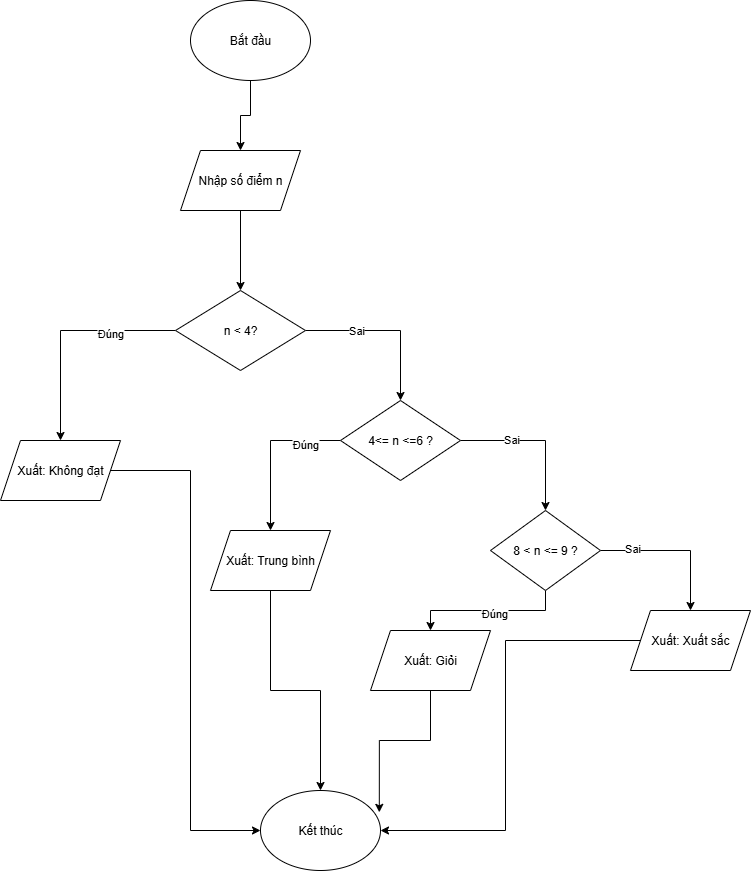

The diagram above was exported from draw.io. Its source (the exported page's mxGraphModel, read from the mxfile embedded in the PNG):
<mxGraphModel dx="714" dy="1071" grid="1" gridSize="10" guides="1" tooltips="1" connect="1" arrows="1" fold="1" page="1" pageScale="1" pageWidth="827" pageHeight="1169" math="0" shadow="0">
  <root>
    <mxCell id="0" />
    <mxCell id="1" parent="0" />
    <mxCell id="bPCvAhtrvw8CKo4YSuGh-2" style="edgeStyle=orthogonalEdgeStyle;rounded=0;orthogonalLoop=1;jettySize=auto;html=1;" edge="1" parent="1" source="bPCvAhtrvw8CKo4YSuGh-1" target="bPCvAhtrvw8CKo4YSuGh-3">
      <mxGeometry relative="1" as="geometry">
        <mxPoint x="240" y="280" as="targetPoint" />
      </mxGeometry>
    </mxCell>
    <mxCell id="bPCvAhtrvw8CKo4YSuGh-1" value="Bắt đầu" style="ellipse;whiteSpace=wrap;html=1;" vertex="1" parent="1">
      <mxGeometry x="190" y="110" width="120" height="80" as="geometry" />
    </mxCell>
    <mxCell id="bPCvAhtrvw8CKo4YSuGh-5" value="" style="edgeStyle=orthogonalEdgeStyle;rounded=0;orthogonalLoop=1;jettySize=auto;html=1;" edge="1" parent="1" source="bPCvAhtrvw8CKo4YSuGh-3" target="bPCvAhtrvw8CKo4YSuGh-4">
      <mxGeometry relative="1" as="geometry" />
    </mxCell>
    <mxCell id="bPCvAhtrvw8CKo4YSuGh-3" value="Nhập số điểm n" style="shape=parallelogram;perimeter=parallelogramPerimeter;whiteSpace=wrap;html=1;fixedSize=1;" vertex="1" parent="1">
      <mxGeometry x="180" y="260" width="120" height="60" as="geometry" />
    </mxCell>
    <mxCell id="bPCvAhtrvw8CKo4YSuGh-6" style="edgeStyle=orthogonalEdgeStyle;rounded=0;orthogonalLoop=1;jettySize=auto;html=1;" edge="1" parent="1" source="bPCvAhtrvw8CKo4YSuGh-4">
      <mxGeometry relative="1" as="geometry">
        <mxPoint x="60" y="550" as="targetPoint" />
      </mxGeometry>
    </mxCell>
    <mxCell id="bPCvAhtrvw8CKo4YSuGh-7" value="Đúng" style="edgeLabel;html=1;align=center;verticalAlign=middle;resizable=0;points=[];" vertex="1" connectable="0" parent="bPCvAhtrvw8CKo4YSuGh-6">
      <mxGeometry x="-0.4133" y="2" relative="1" as="geometry">
        <mxPoint as="offset" />
      </mxGeometry>
    </mxCell>
    <mxCell id="bPCvAhtrvw8CKo4YSuGh-14" style="edgeStyle=orthogonalEdgeStyle;rounded=0;orthogonalLoop=1;jettySize=auto;html=1;entryX=0.5;entryY=0;entryDx=0;entryDy=0;" edge="1" parent="1" source="bPCvAhtrvw8CKo4YSuGh-4" target="bPCvAhtrvw8CKo4YSuGh-13">
      <mxGeometry relative="1" as="geometry" />
    </mxCell>
    <mxCell id="bPCvAhtrvw8CKo4YSuGh-15" value="Sai" style="edgeLabel;html=1;align=center;verticalAlign=middle;resizable=0;points=[];" vertex="1" connectable="0" parent="bPCvAhtrvw8CKo4YSuGh-14">
      <mxGeometry x="-0.3939" y="1" relative="1" as="geometry">
        <mxPoint as="offset" />
      </mxGeometry>
    </mxCell>
    <mxCell id="bPCvAhtrvw8CKo4YSuGh-4" value="n &amp;lt; 4?" style="rhombus;whiteSpace=wrap;html=1;" vertex="1" parent="1">
      <mxGeometry x="175" y="400" width="130" height="80" as="geometry" />
    </mxCell>
    <mxCell id="bPCvAhtrvw8CKo4YSuGh-38" style="edgeStyle=orthogonalEdgeStyle;rounded=0;orthogonalLoop=1;jettySize=auto;html=1;entryX=0;entryY=0.5;entryDx=0;entryDy=0;" edge="1" parent="1" source="bPCvAhtrvw8CKo4YSuGh-8" target="bPCvAhtrvw8CKo4YSuGh-37">
      <mxGeometry relative="1" as="geometry" />
    </mxCell>
    <mxCell id="bPCvAhtrvw8CKo4YSuGh-8" value="Xuất: Không đạt" style="shape=parallelogram;perimeter=parallelogramPerimeter;whiteSpace=wrap;html=1;fixedSize=1;" vertex="1" parent="1">
      <mxGeometry y="550" width="120" height="60" as="geometry" />
    </mxCell>
    <mxCell id="bPCvAhtrvw8CKo4YSuGh-21" style="edgeStyle=orthogonalEdgeStyle;rounded=0;orthogonalLoop=1;jettySize=auto;html=1;entryX=0.5;entryY=0;entryDx=0;entryDy=0;" edge="1" parent="1" source="bPCvAhtrvw8CKo4YSuGh-13" target="bPCvAhtrvw8CKo4YSuGh-20">
      <mxGeometry relative="1" as="geometry" />
    </mxCell>
    <mxCell id="bPCvAhtrvw8CKo4YSuGh-22" value="Đúng" style="edgeLabel;html=1;align=center;verticalAlign=middle;resizable=0;points=[];" vertex="1" connectable="0" parent="bPCvAhtrvw8CKo4YSuGh-21">
      <mxGeometry x="-0.5625" y="3" relative="1" as="geometry">
        <mxPoint as="offset" />
      </mxGeometry>
    </mxCell>
    <mxCell id="bPCvAhtrvw8CKo4YSuGh-25" style="edgeStyle=orthogonalEdgeStyle;rounded=0;orthogonalLoop=1;jettySize=auto;html=1;" edge="1" parent="1" source="bPCvAhtrvw8CKo4YSuGh-13" target="bPCvAhtrvw8CKo4YSuGh-24">
      <mxGeometry relative="1" as="geometry" />
    </mxCell>
    <mxCell id="bPCvAhtrvw8CKo4YSuGh-26" value="Sai" style="edgeLabel;html=1;align=center;verticalAlign=middle;resizable=0;points=[];" vertex="1" connectable="0" parent="bPCvAhtrvw8CKo4YSuGh-25">
      <mxGeometry x="-0.3636" y="2" relative="1" as="geometry">
        <mxPoint as="offset" />
      </mxGeometry>
    </mxCell>
    <mxCell id="bPCvAhtrvw8CKo4YSuGh-13" value="4&amp;lt;= n &amp;lt;=6 ?" style="rhombus;whiteSpace=wrap;html=1;" vertex="1" parent="1">
      <mxGeometry x="340" y="510" width="120" height="80" as="geometry" />
    </mxCell>
    <mxCell id="bPCvAhtrvw8CKo4YSuGh-39" style="edgeStyle=orthogonalEdgeStyle;rounded=0;orthogonalLoop=1;jettySize=auto;html=1;entryX=0.5;entryY=0;entryDx=0;entryDy=0;" edge="1" parent="1" source="bPCvAhtrvw8CKo4YSuGh-20" target="bPCvAhtrvw8CKo4YSuGh-37">
      <mxGeometry relative="1" as="geometry" />
    </mxCell>
    <mxCell id="bPCvAhtrvw8CKo4YSuGh-20" value="Xuất: Trung bình" style="shape=parallelogram;perimeter=parallelogramPerimeter;whiteSpace=wrap;html=1;fixedSize=1;" vertex="1" parent="1">
      <mxGeometry x="210" y="640" width="120" height="60" as="geometry" />
    </mxCell>
    <mxCell id="bPCvAhtrvw8CKo4YSuGh-28" style="edgeStyle=orthogonalEdgeStyle;rounded=0;orthogonalLoop=1;jettySize=auto;html=1;entryX=0.5;entryY=0;entryDx=0;entryDy=0;" edge="1" parent="1" source="bPCvAhtrvw8CKo4YSuGh-24" target="bPCvAhtrvw8CKo4YSuGh-27">
      <mxGeometry relative="1" as="geometry" />
    </mxCell>
    <mxCell id="bPCvAhtrvw8CKo4YSuGh-29" value="Đúng" style="edgeLabel;html=1;align=center;verticalAlign=middle;resizable=0;points=[];" vertex="1" connectable="0" parent="bPCvAhtrvw8CKo4YSuGh-28">
      <mxGeometry x="-0.0839" y="2" relative="1" as="geometry">
        <mxPoint as="offset" />
      </mxGeometry>
    </mxCell>
    <mxCell id="bPCvAhtrvw8CKo4YSuGh-31" value="" style="edgeStyle=orthogonalEdgeStyle;rounded=0;orthogonalLoop=1;jettySize=auto;html=1;" edge="1" parent="1" source="bPCvAhtrvw8CKo4YSuGh-24">
      <mxGeometry relative="1" as="geometry">
        <mxPoint x="690" y="720" as="targetPoint" />
      </mxGeometry>
    </mxCell>
    <mxCell id="bPCvAhtrvw8CKo4YSuGh-32" value="Sai" style="edgeLabel;html=1;align=center;verticalAlign=middle;resizable=0;points=[];" vertex="1" connectable="0" parent="bPCvAhtrvw8CKo4YSuGh-31">
      <mxGeometry x="-0.5867" y="3" relative="1" as="geometry">
        <mxPoint as="offset" />
      </mxGeometry>
    </mxCell>
    <mxCell id="bPCvAhtrvw8CKo4YSuGh-24" value="8 &amp;lt; n &amp;lt;= 9 ?" style="rhombus;whiteSpace=wrap;html=1;" vertex="1" parent="1">
      <mxGeometry x="490" y="620" width="110" height="80" as="geometry" />
    </mxCell>
    <mxCell id="bPCvAhtrvw8CKo4YSuGh-27" value="Xuất: Giỏi" style="shape=parallelogram;perimeter=parallelogramPerimeter;whiteSpace=wrap;html=1;fixedSize=1;" vertex="1" parent="1">
      <mxGeometry x="370" y="740" width="120" height="60" as="geometry" />
    </mxCell>
    <mxCell id="bPCvAhtrvw8CKo4YSuGh-41" style="edgeStyle=orthogonalEdgeStyle;rounded=0;orthogonalLoop=1;jettySize=auto;html=1;entryX=1;entryY=0.5;entryDx=0;entryDy=0;" edge="1" parent="1" source="bPCvAhtrvw8CKo4YSuGh-36" target="bPCvAhtrvw8CKo4YSuGh-37">
      <mxGeometry relative="1" as="geometry" />
    </mxCell>
    <mxCell id="bPCvAhtrvw8CKo4YSuGh-36" value="Xuất: Xuất sắc" style="shape=parallelogram;perimeter=parallelogramPerimeter;whiteSpace=wrap;html=1;fixedSize=1;" vertex="1" parent="1">
      <mxGeometry x="630" y="720" width="120" height="60" as="geometry" />
    </mxCell>
    <mxCell id="bPCvAhtrvw8CKo4YSuGh-37" value="Kết thúc" style="ellipse;whiteSpace=wrap;html=1;" vertex="1" parent="1">
      <mxGeometry x="260" y="900" width="120" height="80" as="geometry" />
    </mxCell>
    <mxCell id="bPCvAhtrvw8CKo4YSuGh-40" style="edgeStyle=orthogonalEdgeStyle;rounded=0;orthogonalLoop=1;jettySize=auto;html=1;entryX=0.99;entryY=0.273;entryDx=0;entryDy=0;entryPerimeter=0;" edge="1" parent="1" source="bPCvAhtrvw8CKo4YSuGh-27" target="bPCvAhtrvw8CKo4YSuGh-37">
      <mxGeometry relative="1" as="geometry" />
    </mxCell>
  </root>
</mxGraphModel>